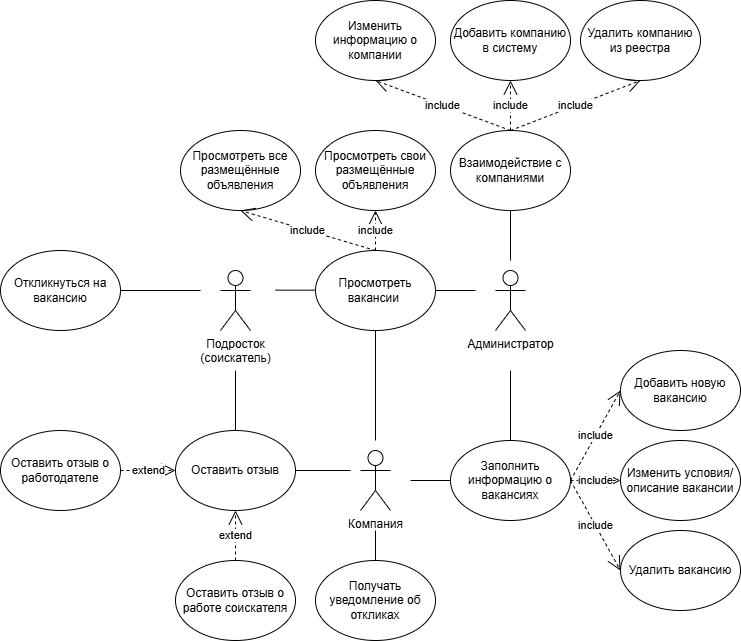

The diagram above was exported from draw.io. Its source (the exported page's mxGraphModel, read from the mxfile embedded in the PNG):
<mxGraphModel dx="2261" dy="1949" grid="1" gridSize="10" guides="1" tooltips="1" connect="1" arrows="1" fold="1" page="1" pageScale="1" pageWidth="827" pageHeight="1169" math="0" shadow="0">
  <root>
    <mxCell id="0" />
    <mxCell id="1" parent="0" />
    <mxCell id="9zlVbxckEzF4ZFBhK9sQ-1" value="Заполнить информацию о вакансиях" style="ellipse;whiteSpace=wrap;html=1;" parent="1" vertex="1">
      <mxGeometry x="290" y="190" width="120" height="80" as="geometry" />
    </mxCell>
    <mxCell id="9zlVbxckEzF4ZFBhK9sQ-2" value="Компания" style="shape=umlActor;verticalLabelPosition=bottom;verticalAlign=top;html=1;outlineConnect=0;" parent="1" vertex="1">
      <mxGeometry x="200" y="200" width="30" height="60" as="geometry" />
    </mxCell>
    <mxCell id="9zlVbxckEzF4ZFBhK9sQ-7" value="Добавить новую вакансию" style="ellipse;whiteSpace=wrap;html=1;" parent="1" vertex="1">
      <mxGeometry x="460" y="100" width="120" height="80" as="geometry" />
    </mxCell>
    <mxCell id="9zlVbxckEzF4ZFBhK9sQ-8" value="Изменить условия/описание вакансии" style="ellipse;whiteSpace=wrap;html=1;" parent="1" vertex="1">
      <mxGeometry x="460" y="190" width="120" height="80" as="geometry" />
    </mxCell>
    <mxCell id="9zlVbxckEzF4ZFBhK9sQ-9" value="Удалить вакансию" style="ellipse;whiteSpace=wrap;html=1;" parent="1" vertex="1">
      <mxGeometry x="460" y="280" width="120" height="80" as="geometry" />
    </mxCell>
    <mxCell id="9zlVbxckEzF4ZFBhK9sQ-26" value="Просмотреть все размещённые объявления" style="ellipse;whiteSpace=wrap;html=1;" parent="1" vertex="1">
      <mxGeometry x="20" y="-120" width="120" height="80" as="geometry" />
    </mxCell>
    <mxCell id="9zlVbxckEzF4ZFBhK9sQ-31" value="Оставить отзыв о работе соискателя" style="ellipse;whiteSpace=wrap;html=1;" parent="1" vertex="1">
      <mxGeometry x="15" y="310" width="120" height="80" as="geometry" />
    </mxCell>
    <mxCell id="9zlVbxckEzF4ZFBhK9sQ-32" value="" style="endArrow=none;html=1;rounded=0;entryX=0;entryY=0.5;entryDx=0;entryDy=0;" parent="1" target="9zlVbxckEzF4ZFBhK9sQ-1" edge="1">
      <mxGeometry width="50" height="50" relative="1" as="geometry">
        <mxPoint x="250" y="230" as="sourcePoint" />
        <mxPoint x="520" y="180" as="targetPoint" />
      </mxGeometry>
    </mxCell>
    <mxCell id="9zlVbxckEzF4ZFBhK9sQ-35" value="Подросток&lt;div&gt;(соискатель)&lt;/div&gt;" style="shape=umlActor;verticalLabelPosition=bottom;verticalAlign=top;html=1;outlineConnect=0;" parent="1" vertex="1">
      <mxGeometry x="60" y="20" width="30" height="60" as="geometry" />
    </mxCell>
    <mxCell id="9zlVbxckEzF4ZFBhK9sQ-37" value="Просмотреть вакансии&amp;nbsp;" style="ellipse;whiteSpace=wrap;html=1;" parent="1" vertex="1">
      <mxGeometry x="155" width="120" height="80" as="geometry" />
    </mxCell>
    <mxCell id="9zlVbxckEzF4ZFBhK9sQ-39" value="Откликнуться на вакансию" style="ellipse;whiteSpace=wrap;html=1;" parent="1" vertex="1">
      <mxGeometry x="-160" width="120" height="80" as="geometry" />
    </mxCell>
    <mxCell id="9zlVbxckEzF4ZFBhK9sQ-41" value="Получать уведомление об откликах" style="ellipse;whiteSpace=wrap;html=1;" parent="1" vertex="1">
      <mxGeometry x="155" y="310" width="120" height="80" as="geometry" />
    </mxCell>
    <mxCell id="9zlVbxckEzF4ZFBhK9sQ-42" value="" style="endArrow=none;html=1;rounded=0;exitX=0.5;exitY=0;exitDx=0;exitDy=0;" parent="1" source="9zlVbxckEzF4ZFBhK9sQ-41" edge="1">
      <mxGeometry width="50" height="50" relative="1" as="geometry">
        <mxPoint x="470" y="220" as="sourcePoint" />
        <mxPoint x="215" y="280" as="targetPoint" />
      </mxGeometry>
    </mxCell>
    <mxCell id="9zlVbxckEzF4ZFBhK9sQ-43" value="Оставить отзыв о работодателе" style="ellipse;whiteSpace=wrap;html=1;" parent="1" vertex="1">
      <mxGeometry x="-160" y="180" width="120" height="80" as="geometry" />
    </mxCell>
    <mxCell id="9zlVbxckEzF4ZFBhK9sQ-47" value="Администратор" style="shape=umlActor;verticalLabelPosition=bottom;verticalAlign=top;html=1;outlineConnect=0;" parent="1" vertex="1">
      <mxGeometry x="335" y="20" width="30" height="60" as="geometry" />
    </mxCell>
    <mxCell id="9zlVbxckEzF4ZFBhK9sQ-48" value="Взаимодействие с компаниями" style="ellipse;whiteSpace=wrap;html=1;" parent="1" vertex="1">
      <mxGeometry x="290" y="-120" width="120" height="80" as="geometry" />
    </mxCell>
    <mxCell id="9zlVbxckEzF4ZFBhK9sQ-51" value="" style="endArrow=none;html=1;rounded=0;exitX=0.5;exitY=1;exitDx=0;exitDy=0;" parent="1" source="9zlVbxckEzF4ZFBhK9sQ-48" edge="1">
      <mxGeometry width="50" height="50" relative="1" as="geometry">
        <mxPoint x="440" y="-170.42000000000002" as="sourcePoint" />
        <mxPoint x="350" y="10" as="targetPoint" />
      </mxGeometry>
    </mxCell>
    <mxCell id="9zlVbxckEzF4ZFBhK9sQ-52" value="Удалить компанию из реестра" style="ellipse;whiteSpace=wrap;html=1;" parent="1" vertex="1">
      <mxGeometry x="420" y="-250" width="120" height="80" as="geometry" />
    </mxCell>
    <mxCell id="9zlVbxckEzF4ZFBhK9sQ-53" value="Изменить информацию о компании" style="ellipse;whiteSpace=wrap;html=1;" parent="1" vertex="1">
      <mxGeometry x="155" y="-250" width="120" height="80" as="geometry" />
    </mxCell>
    <mxCell id="9zlVbxckEzF4ZFBhK9sQ-54" value="Добавить компанию в систему" style="ellipse;whiteSpace=wrap;html=1;" parent="1" vertex="1">
      <mxGeometry x="290" y="-250" width="120" height="80" as="geometry" />
    </mxCell>
    <mxCell id="9zlVbxckEzF4ZFBhK9sQ-59" value="" style="endArrow=none;html=1;rounded=0;exitX=0.5;exitY=0;exitDx=0;exitDy=0;" parent="1" source="9zlVbxckEzF4ZFBhK9sQ-1" edge="1">
      <mxGeometry width="50" height="50" relative="1" as="geometry">
        <mxPoint x="360" as="sourcePoint" />
        <mxPoint x="350" y="120" as="targetPoint" />
      </mxGeometry>
    </mxCell>
    <mxCell id="9zlVbxckEzF4ZFBhK9sQ-60" value="" style="endArrow=none;html=1;rounded=0;entryX=0;entryY=0.5;entryDx=0;entryDy=0;" parent="1" edge="1">
      <mxGeometry width="50" height="50" relative="1" as="geometry">
        <mxPoint x="275" y="40" as="sourcePoint" />
        <mxPoint x="315" y="40" as="targetPoint" />
      </mxGeometry>
    </mxCell>
    <mxCell id="9zlVbxckEzF4ZFBhK9sQ-63" value="" style="endArrow=none;html=1;rounded=0;entryX=0;entryY=0.5;entryDx=0;entryDy=0;" parent="1" edge="1">
      <mxGeometry width="50" height="50" relative="1" as="geometry">
        <mxPoint x="115" y="39.66" as="sourcePoint" />
        <mxPoint x="155" y="39.66" as="targetPoint" />
      </mxGeometry>
    </mxCell>
    <mxCell id="9zlVbxckEzF4ZFBhK9sQ-64" value="" style="endArrow=none;html=1;rounded=0;exitX=1;exitY=0.5;exitDx=0;exitDy=0;" parent="1" source="9zlVbxckEzF4ZFBhK9sQ-39" edge="1">
      <mxGeometry width="50" height="50" relative="1" as="geometry">
        <mxPoint y="40" as="sourcePoint" />
        <mxPoint x="40" y="40" as="targetPoint" />
      </mxGeometry>
    </mxCell>
    <mxCell id="_i-dergfbBgzQ2NVv_bb-1" value="Просмотреть свои размещённые объявления" style="ellipse;whiteSpace=wrap;html=1;" parent="1" vertex="1">
      <mxGeometry x="155" y="-120" width="120" height="80" as="geometry" />
    </mxCell>
    <mxCell id="_i-dergfbBgzQ2NVv_bb-3" value="" style="endArrow=none;html=1;rounded=0;exitX=0.5;exitY=1;exitDx=0;exitDy=0;" parent="1" source="9zlVbxckEzF4ZFBhK9sQ-37" edge="1">
      <mxGeometry width="50" height="50" relative="1" as="geometry">
        <mxPoint x="-60" y="260" as="sourcePoint" />
        <mxPoint x="215" y="190" as="targetPoint" />
      </mxGeometry>
    </mxCell>
    <mxCell id="_i-dergfbBgzQ2NVv_bb-5" value="include" style="endArrow=open;endSize=12;dashed=1;html=1;rounded=0;exitX=1;exitY=0.5;exitDx=0;exitDy=0;entryX=0;entryY=0.5;entryDx=0;entryDy=0;" parent="1" source="9zlVbxckEzF4ZFBhK9sQ-1" target="9zlVbxckEzF4ZFBhK9sQ-7" edge="1">
      <mxGeometry width="160" relative="1" as="geometry">
        <mxPoint x="490" y="30" as="sourcePoint" />
        <mxPoint x="650" y="30" as="targetPoint" />
      </mxGeometry>
    </mxCell>
    <mxCell id="_i-dergfbBgzQ2NVv_bb-6" value="include" style="endArrow=open;endSize=12;dashed=1;html=1;rounded=0;entryX=0;entryY=0.5;entryDx=0;entryDy=0;" parent="1" target="9zlVbxckEzF4ZFBhK9sQ-8" edge="1">
      <mxGeometry width="160" relative="1" as="geometry">
        <mxPoint x="410" y="230" as="sourcePoint" />
        <mxPoint x="478" y="173" as="targetPoint" />
      </mxGeometry>
    </mxCell>
    <mxCell id="_i-dergfbBgzQ2NVv_bb-7" value="include" style="endArrow=open;endSize=12;dashed=1;html=1;rounded=0;exitX=1;exitY=0.5;exitDx=0;exitDy=0;entryX=0;entryY=0.5;entryDx=0;entryDy=0;" parent="1" source="9zlVbxckEzF4ZFBhK9sQ-1" target="9zlVbxckEzF4ZFBhK9sQ-9" edge="1">
      <mxGeometry width="160" relative="1" as="geometry">
        <mxPoint x="420" y="240" as="sourcePoint" />
        <mxPoint x="478" y="173" as="targetPoint" />
      </mxGeometry>
    </mxCell>
    <mxCell id="_i-dergfbBgzQ2NVv_bb-8" value="include" style="endArrow=open;endSize=12;dashed=1;html=1;rounded=0;exitX=0.5;exitY=0;exitDx=0;exitDy=0;entryX=0.5;entryY=1;entryDx=0;entryDy=0;" parent="1" source="9zlVbxckEzF4ZFBhK9sQ-48" target="9zlVbxckEzF4ZFBhK9sQ-52" edge="1">
      <mxGeometry x="0.0051" width="160" relative="1" as="geometry">
        <mxPoint x="420" y="240" as="sourcePoint" />
        <mxPoint x="520" y="-110" as="targetPoint" />
        <mxPoint as="offset" />
      </mxGeometry>
    </mxCell>
    <mxCell id="_i-dergfbBgzQ2NVv_bb-9" value="include" style="endArrow=open;endSize=12;dashed=1;html=1;rounded=0;entryX=0.5;entryY=1;entryDx=0;entryDy=0;" parent="1" target="9zlVbxckEzF4ZFBhK9sQ-54" edge="1">
      <mxGeometry x="0.0051" width="160" relative="1" as="geometry">
        <mxPoint x="350" y="-120" as="sourcePoint" />
        <mxPoint x="490" y="-160" as="targetPoint" />
        <mxPoint as="offset" />
      </mxGeometry>
    </mxCell>
    <mxCell id="_i-dergfbBgzQ2NVv_bb-10" value="include" style="endArrow=open;endSize=12;dashed=1;html=1;rounded=0;entryX=0.5;entryY=1;entryDx=0;entryDy=0;" parent="1" target="9zlVbxckEzF4ZFBhK9sQ-53" edge="1">
      <mxGeometry x="0.0051" width="160" relative="1" as="geometry">
        <mxPoint x="350" y="-120" as="sourcePoint" />
        <mxPoint x="490" y="-160" as="targetPoint" />
        <mxPoint as="offset" />
      </mxGeometry>
    </mxCell>
    <mxCell id="_i-dergfbBgzQ2NVv_bb-11" value="include" style="endArrow=open;endSize=12;dashed=1;html=1;rounded=0;entryX=0.5;entryY=1;entryDx=0;entryDy=0;exitX=0.5;exitY=0;exitDx=0;exitDy=0;" parent="1" source="9zlVbxckEzF4ZFBhK9sQ-37" target="9zlVbxckEzF4ZFBhK9sQ-26" edge="1">
      <mxGeometry x="0.0051" width="160" relative="1" as="geometry">
        <mxPoint x="360" y="-110" as="sourcePoint" />
        <mxPoint x="225" y="-160" as="targetPoint" />
        <mxPoint as="offset" />
      </mxGeometry>
    </mxCell>
    <mxCell id="_i-dergfbBgzQ2NVv_bb-12" value="include" style="endArrow=open;endSize=12;dashed=1;html=1;rounded=0;entryX=0.5;entryY=1;entryDx=0;entryDy=0;exitX=0.5;exitY=0;exitDx=0;exitDy=0;" parent="1" source="9zlVbxckEzF4ZFBhK9sQ-37" target="_i-dergfbBgzQ2NVv_bb-1" edge="1">
      <mxGeometry x="0.0051" width="160" relative="1" as="geometry">
        <mxPoint x="225" y="10" as="sourcePoint" />
        <mxPoint x="85" y="-30" as="targetPoint" />
        <mxPoint as="offset" />
      </mxGeometry>
    </mxCell>
    <mxCell id="_i-dergfbBgzQ2NVv_bb-14" value="Оставить отзыв" style="ellipse;whiteSpace=wrap;html=1;" parent="1" vertex="1">
      <mxGeometry x="15" y="180" width="120" height="80" as="geometry" />
    </mxCell>
    <mxCell id="_i-dergfbBgzQ2NVv_bb-15" value="" style="endArrow=none;html=1;rounded=0;exitX=1;exitY=0.5;exitDx=0;exitDy=0;" parent="1" source="_i-dergfbBgzQ2NVv_bb-14" edge="1">
      <mxGeometry width="50" height="50" relative="1" as="geometry">
        <mxPoint x="125" y="49.66" as="sourcePoint" />
        <mxPoint x="190" y="220" as="targetPoint" />
      </mxGeometry>
    </mxCell>
    <mxCell id="_i-dergfbBgzQ2NVv_bb-16" value="" style="endArrow=none;html=1;rounded=0;exitX=0.5;exitY=0;exitDx=0;exitDy=0;" parent="1" source="_i-dergfbBgzQ2NVv_bb-14" edge="1">
      <mxGeometry width="50" height="50" relative="1" as="geometry">
        <mxPoint x="135" y="59.66" as="sourcePoint" />
        <mxPoint x="75" y="120" as="targetPoint" />
      </mxGeometry>
    </mxCell>
    <mxCell id="_i-dergfbBgzQ2NVv_bb-17" value="extend" style="endArrow=open;endSize=12;dashed=1;html=1;rounded=0;exitX=0.5;exitY=0;exitDx=0;exitDy=0;entryX=0.5;entryY=1;entryDx=0;entryDy=0;" parent="1" source="9zlVbxckEzF4ZFBhK9sQ-31" target="_i-dergfbBgzQ2NVv_bb-14" edge="1">
      <mxGeometry x="0.0051" width="160" relative="1" as="geometry">
        <mxPoint x="225" y="10" as="sourcePoint" />
        <mxPoint x="20" y="220" as="targetPoint" />
        <mxPoint as="offset" />
      </mxGeometry>
    </mxCell>
    <mxCell id="_i-dergfbBgzQ2NVv_bb-18" value="extend" style="endArrow=open;endSize=12;dashed=1;html=1;rounded=0;exitX=1;exitY=0.5;exitDx=0;exitDy=0;entryX=0;entryY=0.5;entryDx=0;entryDy=0;" parent="1" source="9zlVbxckEzF4ZFBhK9sQ-43" target="_i-dergfbBgzQ2NVv_bb-14" edge="1">
      <mxGeometry x="0.0051" width="160" relative="1" as="geometry">
        <mxPoint x="-11" y="263" as="sourcePoint" />
        <mxPoint x="25" y="230" as="targetPoint" />
        <mxPoint as="offset" />
      </mxGeometry>
    </mxCell>
  </root>
</mxGraphModel>